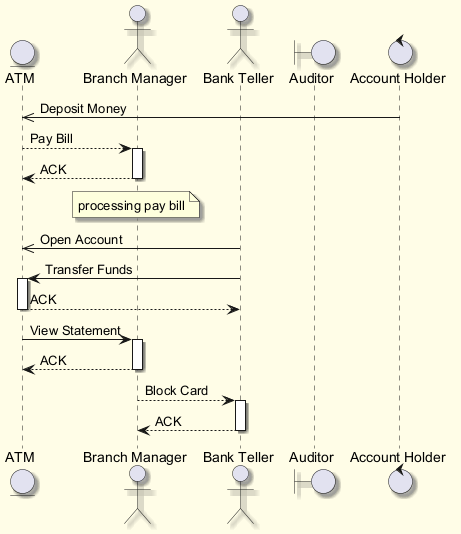

The diagram above was rendered by PlantUML. Its source (embedded in the PNG):
@startuml
skinparam backgroundColor #FFFDE7
skinparam classBackgroundColor #FFF9C4
skinparam classBorderColor #F57F17
skinparam shadowing true
entity "ATM" as A
actor "Branch Manager" as BM
actor "Bank Teller" as BT
boundary "Auditor" as A2
control "Account Holder" as AH
AH ->> A : Deposit Money
A --> BM : Pay Bill
activate BM
BM --> A : ACK
deactivate BM
note over BM : processing pay bill
BT ->> A : Open Account
BT -> A : Transfer Funds
activate A
A --> BT : ACK
deactivate A
A -> BM : View Statement
activate BM
BM --> A : ACK
deactivate BM
BM --> BT : Block Card
activate BT
BT --> BM : ACK
deactivate BT
@enduml